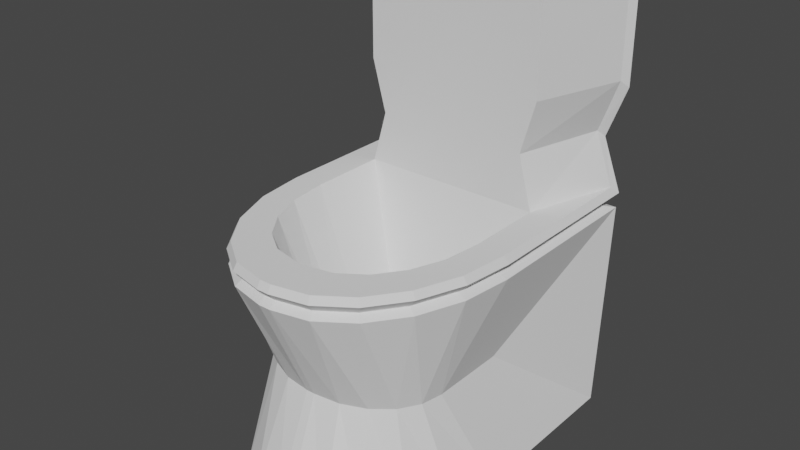 # Source: toilet.blend  (saved by Blender 2.81.16; exported with 4.5.12 LTS)
import bpy
from mathutils import Matrix  # noqa: F401  (used for matrix-valued properties, if any)

bpy.ops.wm.read_factory_settings(use_empty=True)
scene = bpy.context.scene
scene.name = 'Scene'

# ---- world
world_world = bpy.data.worlds.new('World'); scene.world = world_world
world_world.use_nodes = True; world_world.node_tree.nodes.clear()
_N = world_world.node_tree.nodes; _L = world_world.node_tree.links
n0 = _N.new('ShaderNodeOutputWorld'); n0.name = 'World Output'; n0.location = (300, 300)
n1 = _N.new('ShaderNodeBackground'); n1.name = 'Background'; n1.location = (10, 300)
n1.inputs[0].default_value = (0.05088, 0.05088, 0.05088, 1.0)
_L.new(n1.outputs[0], n0.inputs[0])
n0.is_active_output = True
world_world.color = (0.05088, 0.05088, 0.05088)
world_world.use_sun_shadow = False
world_world.sun_shadow_jitter_overblur = 0.0

# ---- meshes
me_cube = bpy.data.meshes.new('Cube')
me_cube.from_pydata([(-1.0, -1.0, -1.0), (-0.3648, -0.266, -0.06736), (1.0, -1.0, -1.0), (0.3648, -0.266, -0.06736), (-1.0, 0.0486, -1.0), (-0.0486, 1.0, -1.0), (-0.9534, 0.3426, -1.0), (-0.8183, 0.6078, -1.0), (-0.6078, 0.8183, -1.0), (-0.3426, 0.9534, -1.0), (-0.01308, 0.5223, -0.06736), (-0.3648, 0.03077, -0.06736), (-0.1296, 0.4965, -0.06736), (-0.2237, 0.4295, -0.06736), (-0.2984, 0.3251, -0.06736), (-0.3464, 0.1936, -0.06736), (0.0486, 1.0, -1.0), (1.0, 0.0486, -1.0), (0.3426, 0.9534, -1.0), (0.6078, 0.8183, -1.0), (0.8183, 0.6078, -1.0), (0.9534, 0.3426, -1.0), (0.3648, 0.03077, -0.06736), (0.01308, 0.5223, -0.06736), (0.3464, 0.1936, -0.06736), (0.2984, 0.3251, -0.06736), (0.2237, 0.4295, -0.06736), (0.1296, 0.4965, -0.06736), (1.0, -1.0, 1.0), (-1.0, -1.0, 1.0), (-0.3426, 0.9534, 1.0), (-0.0486, 1.0, 1.0), (-0.6078, 0.8183, 1.0), (-0.8183, 0.6078, 1.0), (-0.9534, 0.3426, 1.0), (-1.0, 0.0486, 1.0), (0.9534, 0.3426, 1.0), (1.0, 0.0486, 1.0), (0.8183, 0.6078, 1.0), (0.6078, 0.8183, 1.0), (0.3426, 0.9534, 1.0), (0.0486, 1.0, 1.0), (0.7625, -0.4438, 1.0), (-0.7625, -0.4438, 1.0), (-0.2683, 0.7247, 1.0), (-0.02991, 0.7625, 1.0), (-0.4665, 0.6237, 1.0), (-0.6237, 0.4665, 1.0), (-0.7247, 0.2683, 1.0), (-0.7625, 0.02991, 1.0), (0.7247, 0.2683, 1.0), (0.7625, 0.02991, 1.0), (0.6237, 0.4665, 1.0), (0.4665, 0.6237, 1.0), (0.2683, 0.7247, 1.0), (0.02991, 0.7625, 1.0), (-1.038, -1.052, 0.9384), (1.038, -1.052, 0.9384), (-0.05043, 1.023, 0.9384), (-0.3555, 0.9744, 0.9384), (-0.6307, 0.8342, 0.9384), (-0.849, 0.6158, 0.9384), (-0.9893, 0.3406, 0.9384), (-1.038, 0.03556, 0.9384), (1.038, 0.03556, 0.9384), (0.9893, 0.3406, 0.9384), (0.849, 0.6158, 0.9384), (0.6307, 0.8342, 0.9384), (0.3555, 0.9744, 0.9384), (0.05043, 1.023, 0.9384), (0.9584, -0.9419, 0.8631), (-0.04658, 0.9748, 0.8631), (0.9584, 0.06306, 0.8631), (-0.9584, -0.9419, 0.8631), (-0.3283, 0.9302, 0.8631), (-0.5825, 0.8007, 0.8631), (-0.7842, 0.599, 0.8631), (-0.9137, 0.3448, 0.8631), (-0.9584, 0.06306, 0.8631), (0.9137, 0.3448, 0.8631), (0.7842, 0.599, 0.8631), (0.5825, 0.8007, 0.8631), (0.3283, 0.9302, 0.8631), (0.04658, 0.9748, 0.8631), (1.031, -1.043, 0.8165), (-0.05011, 1.019, 0.8165), (1.031, 0.03787, 0.8165), (-1.031, -1.043, 0.8165), (-0.3532, 0.9707, 0.8165), (-0.6266, 0.8314, 0.8165), (-0.8436, 0.6144, 0.8165), (-0.9829, 0.341, 0.8165), (-1.031, 0.03787, 0.8165), (0.9829, 0.341, 0.8165), (0.8436, 0.6144, 0.8165), (0.6266, 0.8314, 0.8165), (0.3532, 0.9707, 0.8165), (0.05011, 1.019, 0.8165), (0.7492, -0.1676, -0.09174), (-0.03642, 0.7271, -0.09174), (0.7492, 0.3015, -0.09174), (-0.7492, -0.1676, -0.09174), (-0.2567, 0.7063, -0.09174), (-0.4554, 0.6458, -0.09174), (-0.6131, 0.5517, -0.09174), (-0.7143, 0.433, -0.09174), (-0.7492, 0.3015, -0.09174), (0.7143, 0.433, -0.09174), (0.6131, 0.5517, -0.09174), (0.4554, 0.6458, -0.09174), (0.2567, 0.7063, -0.09174), (0.03642, 0.7271, -0.09174), (-1.038, -1.052, 2.685), (-1.0, -1.0, 2.746), (1.0, -1.0, 2.746), (0.7625, -0.4438, 2.746), (-0.7625, -0.4438, 2.746), (1.038, -1.052, 2.685), (-1.0, -1.0, 1.873), (-0.7625, -0.4438, 1.873), (1.0, -1.0, 1.873), (1.038, -1.052, 1.812), (-1.038, -1.052, 1.812), (0.7625, -0.4438, 1.873), (-0.6422, -0.4438, 1.437), (0.874, -1.052, 1.375), (0.6422, -0.4438, 1.437), (-0.8423, -1.0, 1.437), (0.8423, -1.0, 1.437), (-0.874, -1.052, 1.375)], [], [(58, 31, 41, 69), (22, 24, 25, 26, 27, 23, 10, 12, 13, 14, 15, 11, 1, 3), (121, 120, 114, 117), (56, 29, 35, 63), (64, 37, 28, 57), (99, 5, 9, 102), (102, 9, 8, 103), (103, 8, 7, 104), (104, 7, 6, 105), (105, 6, 4, 106), (100, 17, 21, 107), (107, 21, 20, 108), (108, 20, 19, 109), (109, 19, 18, 110), (110, 18, 16, 111), (4, 6, 7, 8, 9, 5, 16, 18, 19, 20, 21, 17, 2, 0), (119, 118, 113, 116), (44, 45, 31, 30), (46, 44, 30, 32), (47, 46, 32, 33), (48, 47, 33, 34), (49, 48, 34, 35), (50, 51, 37, 36), (52, 50, 36, 38), (53, 52, 38, 39), (54, 53, 39, 40), (55, 54, 40, 41), (43, 49, 35, 29), (45, 55, 41, 31), (51, 42, 28, 37), (3, 1, 43, 42), (12, 10, 45, 44), (13, 12, 44, 46), (14, 13, 46, 47), (15, 14, 47, 48), (11, 15, 48, 49), (24, 22, 51, 50), (25, 24, 50, 52), (26, 25, 52, 53), (27, 26, 53, 54), (23, 27, 54, 55), (1, 11, 49, 43), (10, 23, 55, 45), (22, 3, 42, 51), (40, 68, 69, 41), (39, 67, 68, 40), (38, 66, 67, 39), (36, 65, 66, 38), (37, 64, 65, 36), (34, 62, 63, 35), (33, 61, 62, 34), (32, 60, 61, 33), (30, 59, 60, 32), (31, 58, 59, 30), (72, 64, 57, 70), (73, 56, 63, 78), (70, 57, 56, 73), (71, 58, 69, 83), (85, 71, 83, 97), (84, 70, 73, 87), (87, 73, 78, 92), (86, 72, 70, 84), (68, 82, 83, 69), (67, 81, 82, 68), (66, 80, 81, 67), (65, 79, 80, 66), (64, 72, 79, 65), (62, 77, 78, 63), (61, 76, 77, 62), (60, 75, 76, 61), (59, 74, 75, 60), (58, 71, 74, 59), (100, 86, 84, 98), (101, 87, 92, 106), (99, 85, 97, 111), (82, 96, 97, 83), (81, 95, 96, 82), (80, 94, 95, 81), (79, 93, 94, 80), (72, 86, 93, 79), (77, 91, 92, 78), (76, 90, 91, 77), (75, 89, 90, 76), (74, 88, 89, 75), (71, 85, 88, 74), (5, 99, 111, 16), (0, 101, 106, 4), (17, 100, 98, 2), (96, 110, 111, 97), (95, 109, 110, 96), (94, 108, 109, 95), (93, 107, 108, 94), (86, 100, 107, 93), (91, 105, 106, 92), (90, 104, 105, 91), (89, 103, 104, 90), (88, 102, 103, 89), (85, 99, 102, 88), (117, 114, 113, 112), (115, 116, 113, 114), (118, 122, 112, 113), (123, 119, 116, 115), (122, 121, 117, 112), (120, 123, 115, 114), (128, 126, 123, 120), (129, 125, 121, 122), (126, 124, 119, 123), (127, 129, 122, 118), (124, 127, 118, 119), (125, 128, 120, 121), (57, 28, 128, 125), (43, 29, 127, 124), (29, 56, 129, 127), (42, 43, 124, 126), (56, 57, 125, 129), (28, 42, 126, 128), (0, 2, 84, 87), (98, 84, 2), (101, 0, 87)])
_uv = me_cube.uv_layers.new(name='UVMap')
_uv.uv.foreach_set('vector', [0.5, 0.3689, 0.625, 0.3689, 0.625, 0.3811, 0.5, 0.3811, 0.6521, 0.6149, 0.6521, 0.5811, 0.6562, 0.5501, 0.6652, 0.5183, 0.6824, 0.5, 0.7077, 0.4924, 0.7102, 0.488, 0.7065, 0.4548, 0.7074, 0.4314, 0.7184, 0.4237, 0.7453, 0.4593, 0.7925, 0.5561, 0.8293, 0.6964, 0.6576, 0.7027, 0.5, 0.75, 0.625, 0.75, 0.625, 0.75, 0.5, 0.75, 0.5, 0.0, 0.625, 0.0, 0.625, 0.1311, 0.5, 0.1311, 0.5, 0.6189, 0.625, 0.6189, 0.625, 0.75, 0.5, 0.75, 0.3906, 0.3689, 0.375, 0.3689, 0.3191, 0.3901, 0.3417, 0.3901, 0.3417, 0.3901, 0.3191, 0.3901, 0.308, 0.3736, 0.332, 0.3736, 0.332, 0.3736, 0.308, 0.3736, 0.2992, 0.317, 0.3243, 0.317, 0.3243, 0.317, 0.2992, 0.317, 0.2936, 0.3059, 0.3194, 0.3059, 0.3194, 0.3059, 0.2936, 0.3059, 0.375, 0.1311, 0.3906, 0.1311, 0.3906, 0.6189, 0.375, 0.6189, 0.3731, 0.5822, 0.3889, 0.5822, 0.3889, 0.5822, 0.3731, 0.5822, 0.3674, 0.549, 0.384, 0.549, 0.384, 0.549, 0.3674, 0.549, 0.3587, 0.4749, 0.3763, 0.4749, 0.3763, 0.4749, 0.3587, 0.4749, 0.3476, 0.4472, 0.3667, 0.4472, 0.3667, 0.4472, 0.3476, 0.4472, 0.375, 0.3811, 0.3906, 0.3811, 0.125, 0.6189, 0.2936, 0.3059, 0.2992, 0.317, 0.308, 0.3736, 0.3191, 0.3901, 0.2439, 0.5, 0.2561, 0.5, 0.3476, 0.4472, 0.3587, 0.4749, 0.3674, 0.549, 0.3731, 0.5822, 0.375, 0.6189, 0.375, 0.75, 0.125, 0.75, 0.8413, 0.7149, 0.875, 0.75, 0.875, 0.75, 0.8413, 0.7149, 0.7043, 0.4433, 0.7135, 0.4832, 0.7561, 0.5, 0.6809, 0.3901, 0.7038, 0.416, 0.7043, 0.4433, 0.6809, 0.3901, 0.692, 0.3736, 0.7143, 0.4015, 0.7038, 0.416, 0.692, 0.3736, 0.7008, 0.317, 0.7431, 0.4378, 0.7143, 0.4015, 0.7008, 0.317, 0.7064, 0.3059, 0.8024, 0.554, 0.7431, 0.4378, 0.7064, 0.3059, 0.875, 0.6189, 0.6466, 0.58, 0.6462, 0.612, 0.625, 0.6189, 0.6269, 0.5822, 0.6511, 0.5469, 0.6466, 0.58, 0.6269, 0.5822, 0.6326, 0.549, 0.66, 0.5099, 0.6511, 0.5469, 0.6326, 0.549, 0.6413, 0.4749, 0.6791, 0.4909, 0.66, 0.5099, 0.6413, 0.4749, 0.6524, 0.4472, 0.7104, 0.4881, 0.6791, 0.4909, 0.6524, 0.4472, 0.7439, 0.5, 0.8413, 0.7149, 0.8024, 0.554, 0.875, 0.6189, 0.875, 0.75, 0.7135, 0.4832, 0.7104, 0.4881, 0.7439, 0.5, 0.7561, 0.5, 0.6462, 0.612, 0.6516, 0.7163, 0.625, 0.75, 0.625, 0.6189, 0.6576, 0.7027, 0.8293, 0.6964, 0.8413, 0.7149, 0.6516, 0.7163, 0.7065, 0.4548, 0.7102, 0.488, 0.7135, 0.4832, 0.7043, 0.4433, 0.7074, 0.4314, 0.7065, 0.4548, 0.7043, 0.4433, 0.7038, 0.416, 0.7184, 0.4237, 0.7074, 0.4314, 0.7038, 0.416, 0.7143, 0.4015, 0.7453, 0.4593, 0.7184, 0.4237, 0.7143, 0.4015, 0.7431, 0.4378, 0.7925, 0.5561, 0.7453, 0.4593, 0.7431, 0.4378, 0.8024, 0.554, 0.6521, 0.5811, 0.6521, 0.6149, 0.6462, 0.612, 0.6466, 0.58, 0.6562, 0.5501, 0.6521, 0.5811, 0.6466, 0.58, 0.6511, 0.5469, 0.6652, 0.5183, 0.6562, 0.5501, 0.6511, 0.5469, 0.66, 0.5099, 0.6824, 0.5, 0.6652, 0.5183, 0.66, 0.5099, 0.6791, 0.4909, 0.7077, 0.4924, 0.6824, 0.5, 0.6791, 0.4909, 0.7104, 0.4881, 0.8293, 0.6964, 0.7925, 0.5561, 0.8024, 0.554, 0.8413, 0.7149, 0.7102, 0.488, 0.7077, 0.4924, 0.7104, 0.4881, 0.7135, 0.4832, 0.6521, 0.6149, 0.6576, 0.7027, 0.6516, 0.7163, 0.6462, 0.612, 0.6524, 0.4472, 0.5, 0.4472, 0.5, 0.3811, 0.625, 0.3811, 0.6413, 0.4749, 0.5, 0.4749, 0.5, 0.4472, 0.6524, 0.4472, 0.6326, 0.549, 0.5, 0.549, 0.5, 0.4749, 0.6413, 0.4749, 0.6269, 0.5822, 0.5, 0.5822, 0.5, 0.549, 0.6326, 0.549, 0.625, 0.6189, 0.5, 0.6189, 0.5, 0.5822, 0.6269, 0.5822, 0.7064, 0.3059, 0.5, 0.3059, 0.5, 0.1311, 0.625, 0.1311, 0.7008, 0.317, 0.5, 0.317, 0.5, 0.3059, 0.7064, 0.3059, 0.692, 0.3736, 0.5, 0.3736, 0.5, 0.317, 0.7008, 0.317, 0.6809, 0.3901, 0.5, 0.3901, 0.5, 0.3736, 0.692, 0.3736, 0.625, 0.3689, 0.5, 0.3689, 0.5, 0.3901, 0.6809, 0.3901, 0.4375, 0.6189, 0.5, 0.6189, 0.5, 0.75, 0.4375, 0.75, 0.4375, 0.0, 0.5, 0.0, 0.5, 0.1311, 0.4375, 0.1311, 0.4375, 0.75, 0.5, 0.75, 0.5, 1.0, 0.4375, 1.0, 0.4375, 0.3689, 0.5, 0.3689, 0.5, 0.3811, 0.4375, 0.3811, 0.4062, 0.3689, 0.4375, 0.3689, 0.4375, 0.3811, 0.4062, 0.3811, 0.4062, 0.75, 0.4375, 0.75, 0.4375, 1.0, 0.4062, 1.0, 0.4062, 0.0, 0.4375, 0.0, 0.4375, 0.1311, 0.4063, 0.1311, 0.4063, 0.6189, 0.4375, 0.6189, 0.4375, 0.75, 0.4062, 0.75, 0.5, 0.4472, 0.4238, 0.4472, 0.4375, 0.3811, 0.5, 0.3811, 0.5, 0.4749, 0.4293, 0.4749, 0.4238, 0.4472, 0.5, 0.4472, 0.5, 0.549, 0.4337, 0.549, 0.4293, 0.4749, 0.5, 0.4749, 0.5, 0.5822, 0.4365, 0.5822, 0.4337, 0.549, 0.5, 0.549, 0.5, 0.6189, 0.4375, 0.6189, 0.4365, 0.5822, 0.5, 0.5822, 0.5, 0.3059, 0.3968, 0.3059, 0.4375, 0.1311, 0.5, 0.1311, 0.5, 0.317, 0.3996, 0.317, 0.3968, 0.3059, 0.5, 0.3059, 0.5, 0.3736, 0.404, 0.3736, 0.3996, 0.317, 0.5, 0.317, 0.5, 0.3901, 0.4095, 0.3901, 0.404, 0.3736, 0.5, 0.3736, 0.5, 0.3689, 0.4375, 0.3689, 0.4095, 0.3901, 0.5, 0.3901, 0.3906, 0.6189, 0.4063, 0.6189, 0.4062, 0.75, 0.3906, 0.75, 0.3906, 0.0, 0.4062, 0.0, 0.4063, 0.1311, 0.3906, 0.1311, 0.3906, 0.3689, 0.4062, 0.3689, 0.4062, 0.3811, 0.3906, 0.3811, 0.4238, 0.4472, 0.3857, 0.4472, 0.4062, 0.3811, 0.4375, 0.3811, 0.4293, 0.4749, 0.394, 0.4749, 0.3857, 0.4472, 0.4238, 0.4472, 0.4337, 0.549, 0.4006, 0.549, 0.394, 0.4749, 0.4293, 0.4749, 0.4365, 0.5822, 0.4048, 0.5822, 0.4006, 0.549, 0.4337, 0.549, 0.4375, 0.6189, 0.4063, 0.6189, 0.4048, 0.5822, 0.4365, 0.5822, 0.3968, 0.3059, 0.3452, 0.3059, 0.4063, 0.1311, 0.4375, 0.1311, 0.3996, 0.317, 0.3494, 0.317, 0.3452, 0.3059, 0.3968, 0.3059, 0.404, 0.3736, 0.356, 0.3736, 0.3494, 0.317, 0.3996, 0.317, 0.4095, 0.3901, 0.3643, 0.3901, 0.356, 0.3736, 0.404, 0.3736, 0.4375, 0.3689, 0.4062, 0.3689, 0.3643, 0.3901, 0.4095, 0.3901, 0.375, 0.3689, 0.3906, 0.3689, 0.3906, 0.3811, 0.375, 0.3811, 0.375, 0.0, 0.3906, 0.0, 0.3906, 0.1311, 0.375, 0.1311, 0.375, 0.6189, 0.3906, 0.6189, 0.3906, 0.75, 0.375, 0.75, 0.3857, 0.4472, 0.3667, 0.4472, 0.3906, 0.3811, 0.4062, 0.3811, 0.394, 0.4749, 0.3763, 0.4749, 0.3667, 0.4472, 0.3857, 0.4472, 0.4006, 0.549, 0.384, 0.549, 0.3763, 0.4749, 0.394, 0.4749, 0.4048, 0.5822, 0.3889, 0.5822, 0.384, 0.549, 0.4006, 0.549, 0.4063, 0.6189, 0.3906, 0.6189, 0.3889, 0.5822, 0.4048, 0.5822, 0.3452, 0.3059, 0.3194, 0.3059, 0.3906, 0.1311, 0.4063, 0.1311, 0.3494, 0.317, 0.3243, 0.317, 0.3194, 0.3059, 0.3452, 0.3059, 0.356, 0.3736, 0.332, 0.3736, 0.3243, 0.317, 0.3494, 0.317, 0.3643, 0.3901, 0.3417, 0.3901, 0.332, 0.3736, 0.356, 0.3736, 0.4062, 0.3689, 0.3906, 0.3689, 0.3417, 0.3901, 0.3643, 0.3901, 0.5, 0.75, 0.625, 0.75, 0.625, 1.0, 0.5, 1.0, 0.6516, 0.7163, 0.8413, 0.7149, 0.875, 0.75, 0.625, 0.75, 0.625, 0.0, 0.5, 0.0, 0.5, 0.0, 0.625, 0.0, 0.6516, 0.7163, 0.8413, 0.7149, 0.8413, 0.7149, 0.6516, 0.7163, 0.5, 1.0, 0.5, 0.75, 0.5, 0.75, 0.5, 1.0, 0.625, 0.75, 0.6516, 0.7163, 0.6516, 0.7163, 0.625, 0.75, 0.625, 0.75, 0.6516, 0.7163, 0.6516, 0.7163, 0.625, 0.75, 0.5, 1.0, 0.5, 0.75, 0.5, 0.75, 0.5, 1.0, 0.6516, 0.7163, 0.8413, 0.7149, 0.8413, 0.7149, 0.6516, 0.7163, 0.625, 0.0, 0.5, 0.0, 0.5, 0.0, 0.625, 0.0, 0.8413, 0.7149, 0.875, 0.75, 0.875, 0.75, 0.8413, 0.7149, 0.5, 0.75, 0.625, 0.75, 0.625, 0.75, 0.5, 0.75, 0.5, 0.75, 0.625, 0.75, 0.625, 0.75, 0.5, 0.75, 0.8413, 0.7149, 0.875, 0.75, 0.875, 0.75, 0.8413, 0.7149, 0.625, 0.0, 0.5, 0.0, 0.5, 0.0, 0.625, 0.0, 0.6516, 0.7163, 0.8413, 0.7149, 0.8413, 0.7149, 0.6516, 0.7163, 0.5, 1.0, 0.5, 0.75, 0.5, 0.75, 0.5, 1.0, 0.625, 0.75, 0.6516, 0.7163, 0.6516, 0.7163, 0.625, 0.75, 0.125, 0.75, 0.375, 0.75, 0.4062, 0.75, 0.4062, 1.0, 0.3906, 0.75, 0.4062, 0.75, 0.375, 0.75, 0.3906, 0.0, 0.375, 0.0, 0.4062, 1.0])
me_cube.use_remesh_fix_poles = True
me_cube.use_remesh_preserve_attributes = False
me_cube.use_mirror_vertex_groups = False
me_cube.update()

# ---- objects
ob_toilei = bpy.data.objects.new('toilei', me_cube)

# ---- transforms, parenting, visibility, modifiers, constraints
ob_toilei.location = (14.7, 41.32, 2.179)
ob_toilei.rotation_euler = (0.0, -0.0, -3.142)
ob_toilei.scale = (2.01, 2.75, 2.0)
ob_toilei.lineart.crease_threshold = 0.0

# ---- collection membership
scene.collection.objects.link(ob_toilei)

# ---- scene / render settings (as saved in the file)
scene.frame_start = 1; scene.frame_end = 250; scene.frame_set(1)
scene.render.engine = 'BLENDER_EEVEE_NEXT'
scene.cycles.use_denoising = False
scene.cycles.samples = 128
scene.cycles.sampling_pattern = 'TABULATED_SOBOL'
scene.cycles.use_adaptive_sampling = False
scene.cycles.use_light_tree = False
scene.view_settings.view_transform = 'Filmic'
bpy.context.view_layer.update()

# ---- added for rendering (the .blend has no active camera and no usable light): camera, sun
cam_auto = bpy.data.cameras.new('AutoCamera')
cam_auto.lens = 50.0
cam_auto.sensor_width = 36.0
cam_auto.clip_end = 1000.0
ob_auto_camera = bpy.data.objects.new('AutoCamera', cam_auto)
scene.collection.objects.link(ob_auto_camera)
ob_auto_camera.location = (24.2262, 29.924, 11.5503)
ob_auto_camera.rotation_euler = (1.09748, -7.21219e-08, 0.694738)
scene.camera = ob_auto_camera
light_auto_sun = bpy.data.lights.new('AutoSun', 'SUN')
light_auto_sun.energy = 3.0
light_auto_sun.angle = 0.0523599
ob_auto_sun = bpy.data.objects.new('AutoSun', light_auto_sun)
scene.collection.objects.link(ob_auto_sun)
ob_auto_sun.rotation_euler = (0.872665, 0.174533, 0.523599)
bpy.context.view_layer.update()
